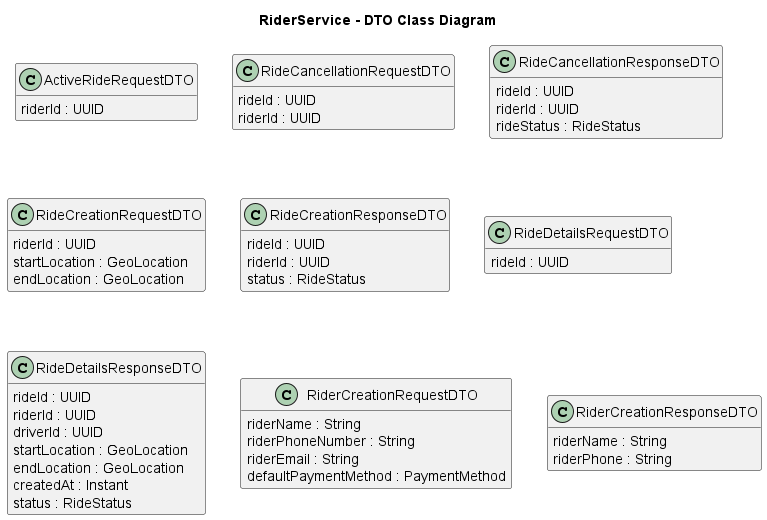

The diagram above was rendered by PlantUML. Its source (embedded in the PNG):
@startuml
title RiderService - DTO Class Diagram
hide methods

class ActiveRideRequestDTO {
    riderId : UUID
}

class RideCancellationRequestDTO {
    rideId : UUID
    riderId : UUID
}

class RideCancellationResponseDTO {
    rideId : UUID
    riderId : UUID
    rideStatus : RideStatus
}

class RideCreationRequestDTO {
    riderId : UUID
    startLocation : GeoLocation
    endLocation : GeoLocation
}

class RideCreationResponseDTO {
    rideId : UUID
    riderId : UUID
    status : RideStatus
}

class RideDetailsRequestDTO {
    rideId : UUID
}

class RideDetailsResponseDTO {
    rideId : UUID
    riderId : UUID
    driverId : UUID
    startLocation : GeoLocation
    endLocation : GeoLocation
    createdAt : Instant
    status : RideStatus
}

class RiderCreationRequestDTO {
    riderName : String
    riderPhoneNumber : String
    riderEmail : String
    defaultPaymentMethod : PaymentMethod
}

class RiderCreationResponseDTO {
    riderName : String
    riderPhone : String
}

@enduml